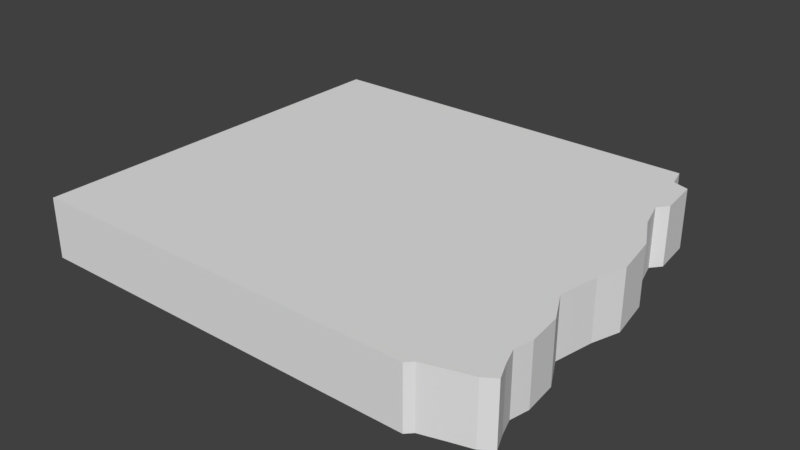 # Source: 3KantEbene1.blend  (saved by Blender 2.79.0; exported with 4.5.12 LTS)
import bpy
from mathutils import Matrix  # noqa: F401  (used for matrix-valued properties, if any)

bpy.ops.wm.read_factory_settings(use_empty=True)
scene = bpy.context.scene
scene.name = 'Scene'

# ---- collections
col_collection_1 = bpy.data.collections.new('Collection 1'); scene.collection.children.link(col_collection_1)

# ---- materials (node trees are filled in below, after node groups)
mat_ground = bpy.data.materials.new('Ground')
mat_ground.alpha_threshold = 0.0
mat_ground.use_transparent_shadow = False
mat_ground.roughness = 0.5
mat_side = bpy.data.materials.new('Side')
mat_side.alpha_threshold = 0.0
mat_side.use_transparent_shadow = False
mat_side.roughness = 0.5

# ---- material node trees

# ---- world
world_world = bpy.data.worlds.new('World'); scene.world = world_world
world_world.color = (0.05088, 0.05088, 0.05088)
world_world.use_sun_shadow = False
world_world.sun_shadow_jitter_overblur = 0.0
world_world.cycles.sampling_method = 'MANUAL'

# ---- meshes
me_plane = bpy.data.meshes.new('Plane')
me_plane.from_pydata([(-1.0, -1.0, 0.0), (-1.0, -1.0, 0.3), (-1.0, 1.0, 0.0), (-1.0, 1.0, 0.3), (0.9996, -1.0, 0.0), (0.9963, 1.0, 0.0), (1.023, 0.8966, 0.0), (1.103, 0.8701, 0.0), (1.126, 0.6643, 0.0), (1.083, 0.6112, 0.0), (1.126, 0.4618, 0.0), (1.215, 0.2892, 0.0), (1.252, 0.06355, 0.0), (1.205, -0.07917, 0.0), (1.166, -0.2783, 0.0), (1.245, -0.431, 0.0), (1.262, -0.6003, 0.0), (1.242, -0.6965, 0.0), (1.272, -0.7828, 0.0), (1.308, -0.8658, 0.0), (1.249, -0.9056, 0.0), (1.142, -0.9355, 0.0), (1.03, -0.9687, 0.0), (0.9963, 1.0, 0.3), (0.9996, -1.0, 0.3), (1.023, 0.8966, 0.3), (1.103, 0.8701, 0.3), (1.126, 0.6643, 0.3), (1.083, 0.6112, 0.3), (1.126, 0.4618, 0.3), (1.215, 0.2892, 0.3), (1.252, 0.06355, 0.3), (1.205, -0.07917, 0.3), (1.166, -0.2783, 0.3), (1.245, -0.431, 0.3), (1.262, -0.6003, 0.3), (1.242, -0.6965, 0.3), (1.272, -0.7828, 0.3), (1.308, -0.8658, 0.3), (1.249, -0.9056, 0.3), (1.142, -0.9355, 0.3), (1.03, -0.9687, 0.3)], [], [(0, 2, 5, 6, 7, 8, 9, 10, 11, 12, 13, 14, 15, 16, 17, 18, 19, 20, 21, 22, 4), (1, 24, 41, 40, 39, 38, 37, 36, 35, 34, 33, 32, 31, 30, 29, 28, 27, 26, 25, 23, 3), (20, 19, 38, 39), (13, 12, 31, 32), (6, 5, 23, 25), (21, 20, 39, 40), (14, 13, 32, 33), (7, 6, 25, 26), (22, 21, 40, 41), (2, 0, 1, 3), (15, 14, 33, 34), (8, 7, 26, 27), (4, 22, 41, 24), (16, 15, 34, 35), (9, 8, 27, 28), (17, 16, 35, 36), (10, 9, 28, 29), (5, 2, 3, 23), (18, 17, 36, 37), (11, 10, 29, 30), (0, 4, 24, 1), (19, 18, 37, 38), (12, 11, 30, 31)])
_uv = me_plane.uv_layers.new(name='UVMap')
_uv.uv.foreach_set('vector', [0.6897, 0.885, 0.0, 0.885, 6.166e-08, 0.1196, 0.03564, 0.1094, 0.0448, 0.07889, 0.1158, 0.06999, 0.1341, 0.08653, 0.1856, 0.06999, 0.2451, 0.03563, 0.3229, 0.02163, 0.3721, 0.03945, 0.4408, 0.05472, 0.4934, 0.02418, 0.5518, 0.01781, 0.585, 0.02545, 0.6148, 0.014, 0.6434, 0.0, 0.6571, 0.0229, 0.6674, 0.06362, 0.6789, 0.1069, 0.6897, 0.1183, 0.0, 2.086e-07, 0.8332, 3.48e-08, 0.8456, 0.01567, 0.8926, 0.03226, 0.9369, 0.0472, 0.9618, 0.06711, 0.9466, 0.1086, 0.9341, 0.1517, 0.9424, 0.1999, 0.9355, 0.2845, 0.9023, 0.3608, 0.9189, 0.4604, 0.9383, 0.5318, 0.9231, 0.6446, 0.8857, 0.7309, 0.8678, 0.8056, 0.8857, 0.8321, 0.8761, 0.935, 0.8429, 0.9483, 0.8318, 1.0, 2.086e-07, 1.0, 1.0, 0.592, 1.0, 0.6185, 0.8966, 0.6185, 0.8966, 0.592, 0.7931, 0.8345, 0.7931, 0.8875, 0.6897, 0.8875, 0.6897, 0.8345, 0.1251, 1.0, 0.1042, 1.0, 0.1042, 0.885, 0.1251, 0.885, 1.0, 0.5567, 1.0, 0.592, 0.8966, 0.592, 0.8966, 0.5567, 0.7931, 0.7668, 0.7931, 0.8345, 0.6897, 0.8345, 0.6897, 0.7668, 0.07558, 0.885, 0.1042, 0.885, 0.1042, 1.0, 0.07558, 1.0, 1.0, 0.5187, 1.0, 0.5567, 0.8966, 0.5567, 0.8966, 0.5187, 0.7931, 0.0, 0.7931, 0.7668, 0.6897, 0.7668, 0.6897, 4.57e-08, 0.07558, 1.0, 0.04004, 1.0, 0.04004, 0.885, 0.07558, 0.885, 0.8415, 0.8705, 0.7931, 0.8705, 0.7931, 0.7555, 0.8415, 0.7555, 1.0, 0.5021, 1.0, 0.5187, 0.8966, 0.5187, 0.8966, 0.5021, 0.8384, 0.8705, 0.8788, 0.8705, 0.8788, 0.9855, 0.8384, 0.9855, 0.8651, 0.8705, 0.8415, 0.8705, 0.8415, 0.7555, 0.8651, 0.7555, 0.8088, 0.8705, 0.8384, 0.8705, 0.8384, 0.9855, 0.8088, 0.9855, 0.8942, 0.8705, 0.8651, 0.8705, 0.8651, 0.7555, 0.8942, 0.7555, 0.8966, 0.0, 0.8966, 0.7555, 0.7931, 0.7555, 0.7931, 0.0, 0.7931, 0.8705, 0.8088, 0.8705, 0.8088, 0.9855, 0.7931, 0.9855, 0.0, 0.885, 0.04004, 0.885, 0.04004, 1.0, 0.0, 1.0, 1.0, 0.0, 1.0, 0.5021, 0.8966, 0.5021, 0.8966, 0.0, 0.8958, 0.9855, 0.8788, 0.9855, 0.8788, 0.8705, 0.8958, 0.8705, 0.7931, 0.8875, 0.7931, 0.9437, 0.6897, 0.9437, 0.6897, 0.8875])
me_plane.materials.append(mat_ground)
me_plane.materials.append(mat_side)
me_plane.use_remesh_preserve_volume = False
me_plane.use_remesh_preserve_attributes = False
me_plane.use_mirror_vertex_groups = False
me_plane.update()

# ---- objects
ob_plane = bpy.data.objects.new('Plane', me_plane)

# ---- transforms, parenting, visibility, modifiers, constraints
ob_plane.location = (0.0, 0.0, 0.0)
ob_plane.lineart.crease_threshold = 0.0

# ---- collection membership
col_collection_1.objects.link(ob_plane)

# ---- scene / render settings (as saved in the file)
scene.frame_start = 1; scene.frame_end = 250; scene.frame_set(1)
scene.render.engine = 'BLENDER_EEVEE_NEXT'
scene.render.resolution_percentage = 50
scene.render.dither_intensity = 0.0
scene.cycles.use_denoising = False
scene.cycles.samples = 128
scene.cycles.sampling_pattern = 'TABULATED_SOBOL'
scene.cycles.use_adaptive_sampling = False
scene.cycles.use_light_tree = False
scene.cycles.blur_glossy = 0.0
scene.cycles.sample_clamp_indirect = 0.0
scene.view_settings.view_transform = 'Standard'
bpy.context.view_layer.update()

# ---- added for rendering (the .blend has no active camera and no usable light): camera, sun
cam_auto = bpy.data.cameras.new('AutoCamera')
cam_auto.lens = 50.0
cam_auto.sensor_width = 36.0
cam_auto.clip_end = 1000.0
ob_auto_camera = bpy.data.objects.new('AutoCamera', cam_auto)
scene.collection.objects.link(ob_auto_camera)
ob_auto_camera.location = (2.9936, -3.40733, 2.42156)
ob_auto_camera.rotation_euler = (1.09748, -7.21219e-08, 0.694738)
scene.camera = ob_auto_camera
light_auto_sun = bpy.data.lights.new('AutoSun', 'SUN')
light_auto_sun.energy = 3.0
light_auto_sun.angle = 0.0523599
ob_auto_sun = bpy.data.objects.new('AutoSun', light_auto_sun)
scene.collection.objects.link(ob_auto_sun)
ob_auto_sun.rotation_euler = (0.872665, 0.174533, 0.523599)
bpy.context.view_layer.update()
